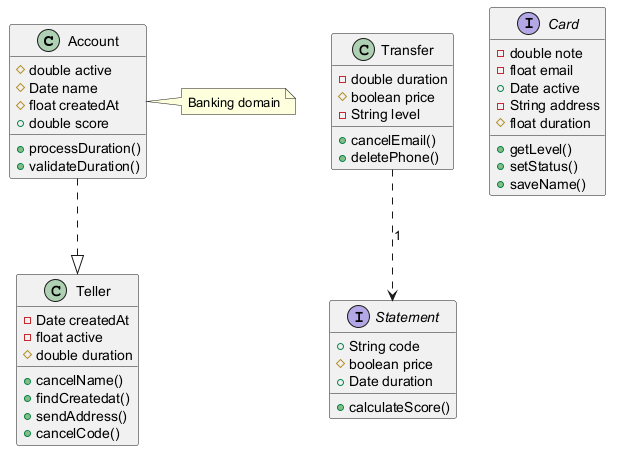

The diagram above was rendered by PlantUML. Its source (embedded in the PNG):
@startuml

class Account {
  #double active
  #Date name
  #float createdAt
  +double score
  +processDuration()
  +validateDuration()
}
class Teller {
  -Date createdAt
  -float active
  #double duration
  +cancelName()
  +findCreatedat()
  +sendAddress()
  +cancelCode()
}
class Transfer {
  -double duration
  #boolean price
  -String level
  +cancelEmail()
  +deletePhone()
}
interface Card {
  -double note
  -float email
  +Date active
  -String address
  #float duration
  +getLevel()
  +setStatus()
  +saveName()
}
interface Statement {
  +String code
  #boolean price
  +Date duration
  +calculateScore()
}
Account ..|> Teller
Transfer ..> Statement : "1"
note right of Account : Banking domain
@enduml